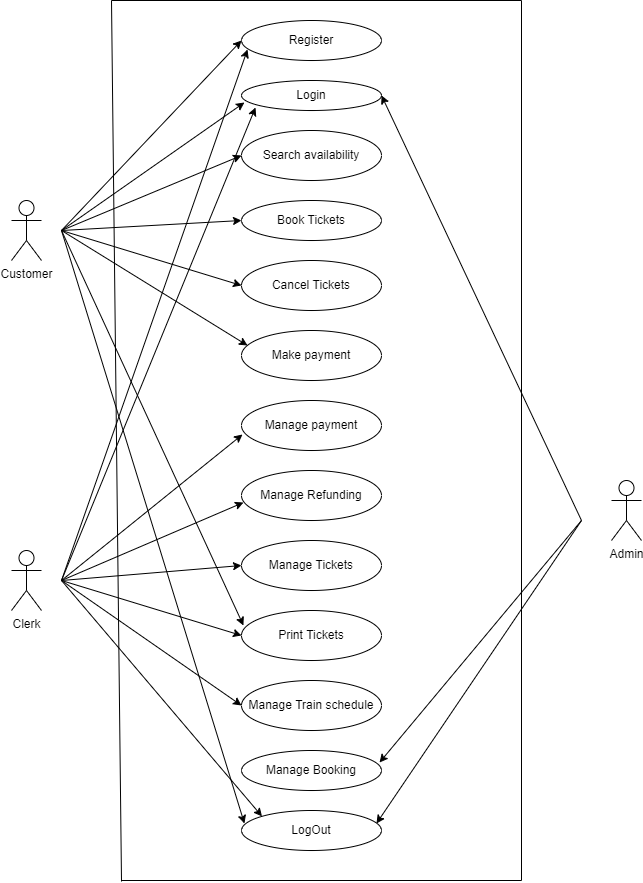

The diagram above was exported from draw.io. Its source (the exported page's mxGraphModel, read from the mxfile embedded in the PNG):
<mxGraphModel dx="868" dy="450" grid="1" gridSize="10" guides="1" tooltips="1" connect="1" arrows="1" fold="1" page="1" pageScale="1" pageWidth="850" pageHeight="1100" math="0" shadow="0">
  <root>
    <mxCell id="0" />
    <mxCell id="1" parent="0" />
    <mxCell id="W5dCnDtprEDwFKDbWfSV-1" value="Register" style="ellipse;whiteSpace=wrap;html=1;" vertex="1" parent="1">
      <mxGeometry x="320" y="100" width="140" height="40" as="geometry" />
    </mxCell>
    <mxCell id="W5dCnDtprEDwFKDbWfSV-2" value="Login" style="ellipse;whiteSpace=wrap;html=1;" vertex="1" parent="1">
      <mxGeometry x="320" y="160" width="140" height="30" as="geometry" />
    </mxCell>
    <mxCell id="W5dCnDtprEDwFKDbWfSV-4" value="Search availability" style="ellipse;whiteSpace=wrap;html=1;" vertex="1" parent="1">
      <mxGeometry x="320" y="210" width="140" height="50" as="geometry" />
    </mxCell>
    <mxCell id="W5dCnDtprEDwFKDbWfSV-5" value="Book Tickets" style="ellipse;whiteSpace=wrap;html=1;" vertex="1" parent="1">
      <mxGeometry x="320" y="280" width="140" height="40" as="geometry" />
    </mxCell>
    <mxCell id="W5dCnDtprEDwFKDbWfSV-6" value="Cancel Tickets" style="ellipse;whiteSpace=wrap;html=1;" vertex="1" parent="1">
      <mxGeometry x="320" y="340" width="140" height="50" as="geometry" />
    </mxCell>
    <mxCell id="W5dCnDtprEDwFKDbWfSV-7" value="Make payment" style="ellipse;whiteSpace=wrap;html=1;" vertex="1" parent="1">
      <mxGeometry x="320" y="410" width="140" height="50" as="geometry" />
    </mxCell>
    <mxCell id="W5dCnDtprEDwFKDbWfSV-8" value="Manage payment" style="ellipse;whiteSpace=wrap;html=1;" vertex="1" parent="1">
      <mxGeometry x="320" y="480" width="140" height="50" as="geometry" />
    </mxCell>
    <mxCell id="W5dCnDtprEDwFKDbWfSV-9" value="Manage Refunding" style="ellipse;whiteSpace=wrap;html=1;" vertex="1" parent="1">
      <mxGeometry x="320" y="550" width="140" height="50" as="geometry" />
    </mxCell>
    <mxCell id="W5dCnDtprEDwFKDbWfSV-10" value="Manage Tickets" style="ellipse;whiteSpace=wrap;html=1;" vertex="1" parent="1">
      <mxGeometry x="320" y="620" width="140" height="50" as="geometry" />
    </mxCell>
    <mxCell id="W5dCnDtprEDwFKDbWfSV-11" value="Print Tickets" style="ellipse;whiteSpace=wrap;html=1;" vertex="1" parent="1">
      <mxGeometry x="320" y="690" width="140" height="50" as="geometry" />
    </mxCell>
    <mxCell id="W5dCnDtprEDwFKDbWfSV-12" value="Manage Train schedule" style="ellipse;whiteSpace=wrap;html=1;" vertex="1" parent="1">
      <mxGeometry x="320" y="760" width="140" height="50" as="geometry" />
    </mxCell>
    <mxCell id="W5dCnDtprEDwFKDbWfSV-13" value="Manage Booking" style="ellipse;whiteSpace=wrap;html=1;" vertex="1" parent="1">
      <mxGeometry x="320" y="830" width="140" height="40" as="geometry" />
    </mxCell>
    <mxCell id="W5dCnDtprEDwFKDbWfSV-14" value="LogOut" style="ellipse;whiteSpace=wrap;html=1;" vertex="1" parent="1">
      <mxGeometry x="320" y="890" width="140" height="40" as="geometry" />
    </mxCell>
    <mxCell id="W5dCnDtprEDwFKDbWfSV-15" value="Customer" style="shape=umlActor;verticalLabelPosition=bottom;verticalAlign=top;html=1;outlineConnect=0;" vertex="1" parent="1">
      <mxGeometry x="90" y="280" width="30" height="60" as="geometry" />
    </mxCell>
    <mxCell id="W5dCnDtprEDwFKDbWfSV-16" value="Admin" style="shape=umlActor;verticalLabelPosition=bottom;verticalAlign=top;html=1;outlineConnect=0;" vertex="1" parent="1">
      <mxGeometry x="690" y="560" width="30" height="60" as="geometry" />
    </mxCell>
    <mxCell id="W5dCnDtprEDwFKDbWfSV-17" value="Clerk" style="shape=umlActor;verticalLabelPosition=bottom;verticalAlign=top;html=1;outlineConnect=0;" vertex="1" parent="1">
      <mxGeometry x="90" y="630" width="30" height="60" as="geometry" />
    </mxCell>
    <mxCell id="W5dCnDtprEDwFKDbWfSV-18" value="" style="endArrow=classic;html=1;rounded=0;entryX=0;entryY=0.5;entryDx=0;entryDy=0;" edge="1" parent="1" target="W5dCnDtprEDwFKDbWfSV-1">
      <mxGeometry width="50" height="50" relative="1" as="geometry">
        <mxPoint x="140" y="310" as="sourcePoint" />
        <mxPoint x="450" y="210" as="targetPoint" />
      </mxGeometry>
    </mxCell>
    <mxCell id="W5dCnDtprEDwFKDbWfSV-19" value="" style="endArrow=classic;html=1;rounded=0;entryX=0.021;entryY=0.733;entryDx=0;entryDy=0;entryPerimeter=0;" edge="1" parent="1" target="W5dCnDtprEDwFKDbWfSV-2">
      <mxGeometry width="50" height="50" relative="1" as="geometry">
        <mxPoint x="140" y="310" as="sourcePoint" />
        <mxPoint x="450" y="210" as="targetPoint" />
      </mxGeometry>
    </mxCell>
    <mxCell id="W5dCnDtprEDwFKDbWfSV-20" value="" style="endArrow=classic;html=1;rounded=0;entryX=0;entryY=0.5;entryDx=0;entryDy=0;" edge="1" parent="1" target="W5dCnDtprEDwFKDbWfSV-4">
      <mxGeometry width="50" height="50" relative="1" as="geometry">
        <mxPoint x="140" y="310" as="sourcePoint" />
        <mxPoint x="450" y="310" as="targetPoint" />
      </mxGeometry>
    </mxCell>
    <mxCell id="W5dCnDtprEDwFKDbWfSV-21" value="" style="endArrow=classic;html=1;rounded=0;entryX=0;entryY=0.5;entryDx=0;entryDy=0;" edge="1" parent="1" target="W5dCnDtprEDwFKDbWfSV-5">
      <mxGeometry width="50" height="50" relative="1" as="geometry">
        <mxPoint x="140" y="310" as="sourcePoint" />
        <mxPoint x="450" y="310" as="targetPoint" />
      </mxGeometry>
    </mxCell>
    <mxCell id="W5dCnDtprEDwFKDbWfSV-22" value="" style="endArrow=classic;html=1;rounded=0;entryX=0;entryY=0.5;entryDx=0;entryDy=0;" edge="1" parent="1" target="W5dCnDtprEDwFKDbWfSV-6">
      <mxGeometry width="50" height="50" relative="1" as="geometry">
        <mxPoint x="140" y="310" as="sourcePoint" />
        <mxPoint x="450" y="410" as="targetPoint" />
      </mxGeometry>
    </mxCell>
    <mxCell id="W5dCnDtprEDwFKDbWfSV-23" value="" style="endArrow=classic;html=1;rounded=0;entryX=0.043;entryY=0.3;entryDx=0;entryDy=0;entryPerimeter=0;" edge="1" parent="1" target="W5dCnDtprEDwFKDbWfSV-7">
      <mxGeometry width="50" height="50" relative="1" as="geometry">
        <mxPoint x="140" y="310" as="sourcePoint" />
        <mxPoint x="450" y="410" as="targetPoint" />
      </mxGeometry>
    </mxCell>
    <mxCell id="W5dCnDtprEDwFKDbWfSV-24" value="" style="endArrow=classic;html=1;rounded=0;entryX=0.021;entryY=0.325;entryDx=0;entryDy=0;entryPerimeter=0;" edge="1" parent="1" target="W5dCnDtprEDwFKDbWfSV-14">
      <mxGeometry width="50" height="50" relative="1" as="geometry">
        <mxPoint x="140" y="310" as="sourcePoint" />
        <mxPoint x="250" y="520" as="targetPoint" />
      </mxGeometry>
    </mxCell>
    <mxCell id="W5dCnDtprEDwFKDbWfSV-25" value="" style="endArrow=classic;html=1;rounded=0;entryX=0.043;entryY=0.725;entryDx=0;entryDy=0;entryPerimeter=0;" edge="1" parent="1" target="W5dCnDtprEDwFKDbWfSV-1">
      <mxGeometry width="50" height="50" relative="1" as="geometry">
        <mxPoint x="140" y="660" as="sourcePoint" />
        <mxPoint x="280" y="280" as="targetPoint" />
      </mxGeometry>
    </mxCell>
    <mxCell id="W5dCnDtprEDwFKDbWfSV-26" value="" style="endArrow=classic;html=1;rounded=0;entryX=0.1;entryY=0.9;entryDx=0;entryDy=0;entryPerimeter=0;" edge="1" parent="1" target="W5dCnDtprEDwFKDbWfSV-2">
      <mxGeometry width="50" height="50" relative="1" as="geometry">
        <mxPoint x="140" y="660" as="sourcePoint" />
        <mxPoint x="270" y="240" as="targetPoint" />
      </mxGeometry>
    </mxCell>
    <mxCell id="W5dCnDtprEDwFKDbWfSV-27" value="" style="endArrow=classic;html=1;rounded=0;entryX=0.007;entryY=0.68;entryDx=0;entryDy=0;entryPerimeter=0;" edge="1" parent="1" target="W5dCnDtprEDwFKDbWfSV-8">
      <mxGeometry width="50" height="50" relative="1" as="geometry">
        <mxPoint x="140" y="660" as="sourcePoint" />
        <mxPoint x="450" y="610" as="targetPoint" />
      </mxGeometry>
    </mxCell>
    <mxCell id="W5dCnDtprEDwFKDbWfSV-28" value="" style="endArrow=classic;html=1;rounded=0;entryX=0.014;entryY=0.64;entryDx=0;entryDy=0;entryPerimeter=0;" edge="1" parent="1" target="W5dCnDtprEDwFKDbWfSV-9">
      <mxGeometry width="50" height="50" relative="1" as="geometry">
        <mxPoint x="140" y="660" as="sourcePoint" />
        <mxPoint x="450" y="610" as="targetPoint" />
      </mxGeometry>
    </mxCell>
    <mxCell id="W5dCnDtprEDwFKDbWfSV-29" value="" style="endArrow=classic;html=1;rounded=0;entryX=0;entryY=0.5;entryDx=0;entryDy=0;" edge="1" parent="1" target="W5dCnDtprEDwFKDbWfSV-10">
      <mxGeometry width="50" height="50" relative="1" as="geometry">
        <mxPoint x="140" y="660" as="sourcePoint" />
        <mxPoint x="450" y="610" as="targetPoint" />
      </mxGeometry>
    </mxCell>
    <mxCell id="W5dCnDtprEDwFKDbWfSV-30" value="" style="endArrow=classic;html=1;rounded=0;entryX=0;entryY=0.5;entryDx=0;entryDy=0;" edge="1" parent="1" target="W5dCnDtprEDwFKDbWfSV-11">
      <mxGeometry width="50" height="50" relative="1" as="geometry">
        <mxPoint x="140" y="660" as="sourcePoint" />
        <mxPoint x="450" y="610" as="targetPoint" />
      </mxGeometry>
    </mxCell>
    <mxCell id="W5dCnDtprEDwFKDbWfSV-31" value="" style="endArrow=classic;html=1;rounded=0;entryX=0;entryY=0.5;entryDx=0;entryDy=0;" edge="1" parent="1" target="W5dCnDtprEDwFKDbWfSV-12">
      <mxGeometry width="50" height="50" relative="1" as="geometry">
        <mxPoint x="140" y="660" as="sourcePoint" />
        <mxPoint x="450" y="710" as="targetPoint" />
      </mxGeometry>
    </mxCell>
    <mxCell id="W5dCnDtprEDwFKDbWfSV-32" value="" style="endArrow=classic;html=1;rounded=0;entryX=0;entryY=0;entryDx=0;entryDy=0;" edge="1" parent="1" target="W5dCnDtprEDwFKDbWfSV-14">
      <mxGeometry width="50" height="50" relative="1" as="geometry">
        <mxPoint x="140" y="660" as="sourcePoint" />
        <mxPoint x="450" y="710" as="targetPoint" />
      </mxGeometry>
    </mxCell>
    <mxCell id="W5dCnDtprEDwFKDbWfSV-33" value="" style="endArrow=classic;html=1;rounded=0;entryX=0.014;entryY=0.3;entryDx=0;entryDy=0;entryPerimeter=0;" edge="1" parent="1" target="W5dCnDtprEDwFKDbWfSV-11">
      <mxGeometry width="50" height="50" relative="1" as="geometry">
        <mxPoint x="140" y="310" as="sourcePoint" />
        <mxPoint x="290" y="560" as="targetPoint" />
      </mxGeometry>
    </mxCell>
    <mxCell id="W5dCnDtprEDwFKDbWfSV-34" value="" style="endArrow=classic;html=1;rounded=0;entryX=1;entryY=0.5;entryDx=0;entryDy=0;" edge="1" parent="1" target="W5dCnDtprEDwFKDbWfSV-2">
      <mxGeometry width="50" height="50" relative="1" as="geometry">
        <mxPoint x="660" y="600" as="sourcePoint" />
        <mxPoint x="500" y="350" as="targetPoint" />
      </mxGeometry>
    </mxCell>
    <mxCell id="W5dCnDtprEDwFKDbWfSV-35" value="" style="endArrow=classic;html=1;rounded=0;entryX=0.964;entryY=0.325;entryDx=0;entryDy=0;entryPerimeter=0;" edge="1" parent="1" target="W5dCnDtprEDwFKDbWfSV-14">
      <mxGeometry width="50" height="50" relative="1" as="geometry">
        <mxPoint x="660" y="600" as="sourcePoint" />
        <mxPoint x="450" y="710" as="targetPoint" />
      </mxGeometry>
    </mxCell>
    <mxCell id="W5dCnDtprEDwFKDbWfSV-36" value="" style="endArrow=classic;html=1;rounded=0;entryX=0.986;entryY=0.3;entryDx=0;entryDy=0;entryPerimeter=0;" edge="1" parent="1" target="W5dCnDtprEDwFKDbWfSV-13">
      <mxGeometry width="50" height="50" relative="1" as="geometry">
        <mxPoint x="660" y="600" as="sourcePoint" />
        <mxPoint x="450" y="810" as="targetPoint" />
      </mxGeometry>
    </mxCell>
    <mxCell id="W5dCnDtprEDwFKDbWfSV-37" value="" style="endArrow=none;html=1;rounded=0;" edge="1" parent="1">
      <mxGeometry width="50" height="50" relative="1" as="geometry">
        <mxPoint x="200" y="961" as="sourcePoint" />
        <mxPoint x="190" y="80" as="targetPoint" />
      </mxGeometry>
    </mxCell>
    <mxCell id="W5dCnDtprEDwFKDbWfSV-38" value="" style="endArrow=none;html=1;rounded=0;" edge="1" parent="1">
      <mxGeometry width="50" height="50" relative="1" as="geometry">
        <mxPoint x="200" y="960" as="sourcePoint" />
        <mxPoint x="600" y="960" as="targetPoint" />
      </mxGeometry>
    </mxCell>
    <mxCell id="W5dCnDtprEDwFKDbWfSV-39" value="" style="endArrow=none;html=1;rounded=0;" edge="1" parent="1">
      <mxGeometry width="50" height="50" relative="1" as="geometry">
        <mxPoint x="190" y="80" as="sourcePoint" />
        <mxPoint x="600" y="80" as="targetPoint" />
      </mxGeometry>
    </mxCell>
    <mxCell id="W5dCnDtprEDwFKDbWfSV-40" value="" style="endArrow=none;html=1;rounded=0;" edge="1" parent="1">
      <mxGeometry width="50" height="50" relative="1" as="geometry">
        <mxPoint x="600" y="960" as="sourcePoint" />
        <mxPoint x="600" y="80" as="targetPoint" />
      </mxGeometry>
    </mxCell>
  </root>
</mxGraphModel>